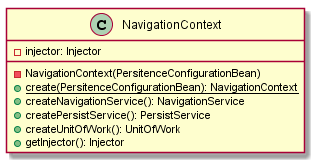

The diagram above was rendered by PlantUML. Its source (embedded in the PNG):
@startuml

    class NavigationContext {
        -injector: Injector
        -NavigationContext(PersitenceConfigurationBean)
        {static} +create(PersitenceConfigurationBean): NavigationContext
        +createNavigationService(): NavigationService
        +createPersistService(): PersistService
        +createUnitOfWork(): UnitOfWork
        +getInjector(): Injector
    }

@enduml